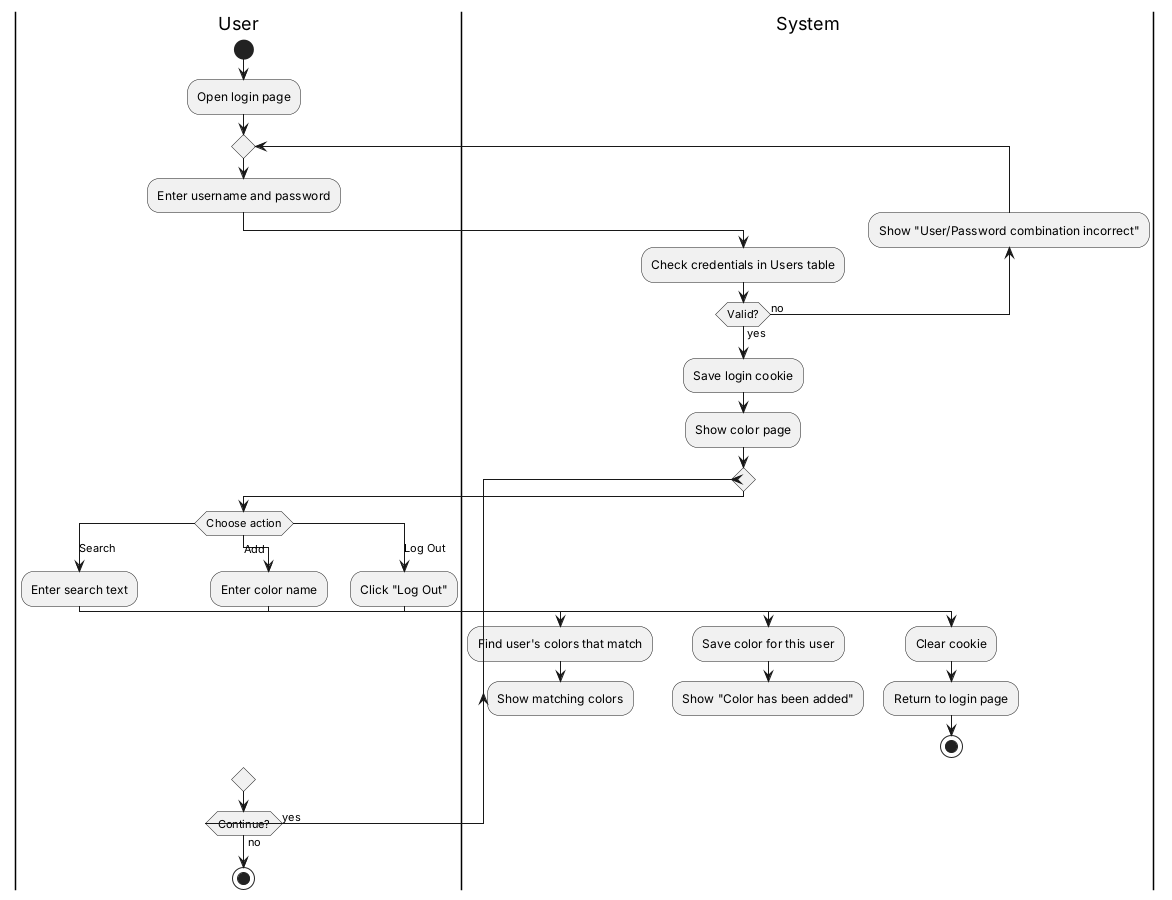

The diagram above was rendered by PlantUML. Its source (embedded in the PNG):
@startuml activity
' Activity diagram for the COLORS web application.
skinparam shadowing false

|User|
start
:Open login page;
repeat
  :Enter username and password;
  |System|
  :Check credentials in Users table;
  backward:Show "User/Password combination incorrect";
repeat while (Valid?) is (no) not (yes)
:Save login cookie;
:Show color page;

repeat
  |User|
  switch (Choose action)
  case (Search)
    :Enter search text;
    |System|
    :Find user's colors that match;
    :Show matching colors;
  case (Add)
    |User|
    :Enter color name;
    |System|
    :Save color for this user;
    :Show "Color has been added";
  case (Log Out)
    |User|
    :Click "Log Out";
    |System|
    :Clear cookie;
    :Return to login page;
    stop
  endswitch
  |User|
repeat while (Continue?) is (yes) not (no)
stop
@enduml